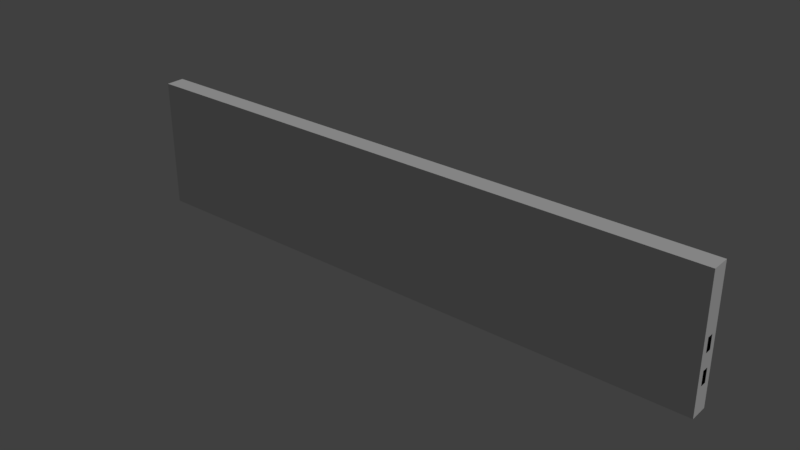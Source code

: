 # Source: fence_2.blend  (saved by Blender 2.79.0; exported with 4.5.12 LTS)
import bpy
from mathutils import Matrix  # noqa: F401  (used for matrix-valued properties, if any)

bpy.ops.wm.read_factory_settings(use_empty=True)
scene = bpy.context.scene
scene.name = 'Scene'

# ---- collections
col_collection_1 = bpy.data.collections.new('Collection 1'); scene.collection.children.link(col_collection_1)

# ---- materials (node trees are filled in below, after node groups)
mat_house = bpy.data.materials.new('house')
mat_house.alpha_threshold = 0.0
mat_house.use_transparent_shadow = False
mat_house.roughness = 0.5
mat_house.specular_intensity = 0.0
mat_house.line_color = (0.0, 0.0, 0.0, 1.0)

# ---- material node trees

# ---- world
world_world = bpy.data.worlds.new('World'); scene.world = world_world
world_world.color = (0.05088, 0.05088, 0.05088)
world_world.use_sun_shadow = False
world_world.sun_shadow_jitter_overblur = 0.0
world_world.cycles.sampling_method = 'MANUAL'

# ---- lights
light_hemi = bpy.data.lights.new('Hemi', 'SUN')
light_hemi.transmission_factor = 0.0
light_hemi.angle = 0.1993
light_hemi.energy = 1.0
light_hemi.shadow_buffer_clip_start = 0.5
light_hemi.shadow_soft_size = 0.1
light_hemi.shadow_cascade_max_distance = 1000.0

# ---- meshes
me_fence2collider = bpy.data.meshes.new('Fence2Collider')
me_fence2collider.from_pydata([(-2.0, -0.06253, 0.0), (-2.0, -0.06253, 0.8818), (-2.0, 0.06253, 0.0), (-2.0, 0.06253, 0.8818), (2.0, -0.06253, 0.0), (2.0, -0.06253, 0.8818), (2.0, 0.06253, 0.0), (2.0, 0.06253, 0.8818)], [], [(0, 1, 3, 2), (2, 3, 7, 6), (6, 7, 5, 4), (4, 5, 1, 0), (2, 6, 4, 0), (7, 3, 1, 5)])
me_fence2collider.use_remesh_preserve_volume = False
me_fence2collider.use_remesh_preserve_attributes = False
me_fence2collider.use_mirror_vertex_groups = False
me_fence2collider.update()
me_fence2mesh = bpy.data.meshes.new('Fence2Mesh')
me_fence2mesh.from_pydata([(0.186, -0.05132, 0.8608), (0.3828, -0.0454, 0.8695), (0.2166, -0.03421, -0.01343), (0.3486, -0.03024, -0.007592), (0.1754, 0.04541, 0.8608), (0.3718, 0.05418, 0.8695), (0.2094, 0.03071, -0.01343), (0.3413, 0.0366, -0.007592), (0.0, -0.02099, 0.474), (0.0, 0.02242, 0.3806), (1.0, -0.02099, 0.474), (1.0, 0.02242, 0.3806), (1.0, 0.02242, 0.474), (0.6169, -0.04216, 0.8608), (0.8133, -0.05515, 0.8695), (0.649, -0.02806, -0.01343), (0.7808, -0.03678, -0.007592), (0.6156, 0.05515, 0.8608), (0.8119, 0.04503, 0.8695), (0.6481, 0.03725, -0.01343), (0.7799, 0.03046, -0.007592), (0.0, 0.02242, 0.1806), (1.0, -0.02099, 0.1806), (1.0, 0.02242, 0.1806), (1.0, 0.02242, 0.274), (1.186, -0.05132, 0.8608), (1.383, -0.0454, 0.8695), (1.217, -0.03421, -0.01343), (1.349, -0.03024, -0.007592), (1.175, 0.04541, 0.8608), (1.372, 0.05418, 0.8695), (1.209, 0.03071, -0.01343), (1.341, 0.0366, -0.007592), (1.0, -0.02099, 0.3806), (2.0, -0.02099, 0.3806), (2.0, -0.02099, 0.474), (1.617, -0.04216, 0.8608), (1.813, -0.05515, 0.8695), (1.649, -0.02806, -0.01343), (1.781, -0.03678, -0.007592), (1.616, 0.05515, 0.8608), (1.812, 0.04503, 0.8695), (1.648, 0.03725, -0.01343), (1.78, 0.03046, -0.007592), (1.0, -0.02099, 0.274), (2.0, 0.02242, 0.1806), (-0.814, -0.05132, 0.8608), (-0.6172, -0.0454, 0.8695), (-0.7834, -0.03421, -0.01343), (-0.6514, -0.03024, -0.007592), (-0.8246, 0.04541, 0.8608), (-0.6282, 0.05418, 0.8695), (-0.7906, 0.03071, -0.01343), (-0.6587, 0.0366, -0.007592), (-1.0, -0.02099, 0.3806), (-1.0, 0.02242, 0.474), (0.0, -0.02099, 0.3806), (0.0, 0.02242, 0.474), (-0.3831, -0.04216, 0.8608), (-0.1867, -0.05515, 0.8695), (-0.351, -0.02806, -0.01343), (-0.2192, -0.03678, -0.007592), (-0.3844, 0.05515, 0.8608), (-0.1881, 0.04503, 0.8695), (-0.3519, 0.03725, -0.01343), (-0.2201, 0.03046, -0.007592), (-1.0, 0.02242, 0.1806), (0.0, -0.02099, 0.1806), (0.0, -0.02099, 0.274), (0.0, 0.02242, 0.274), (-1.814, -0.05132, 0.8608), (-1.617, -0.0454, 0.8695), (-1.783, -0.03421, -0.01343), (-1.651, -0.03024, -0.007592), (-1.825, 0.04541, 0.8608), (-1.628, 0.05418, 0.8695), (-1.791, 0.03071, -0.01343), (-1.659, 0.0366, -0.007592), (-2.0, -0.02099, 0.3806), (-2.0, -0.02099, 0.474), (-2.0, 0.02242, 0.3806), (-2.0, 0.02242, 0.474), (-1.0, -0.02099, 0.474), (-1.0, 0.02242, 0.3806), (-1.383, -0.04216, 0.8608), (-1.187, -0.05515, 0.8695), (-1.351, -0.02806, -0.01343), (-1.219, -0.03678, -0.007592), (-1.384, 0.05515, 0.8608), (-1.188, 0.04503, 0.8695), (-1.352, 0.03725, -0.01343), (-1.22, 0.03046, -0.007592), (-2.0, -0.02099, 0.1806), (-2.0, -0.02099, 0.274), (-2.0, 0.02242, 0.1806), (-2.0, 0.02242, 0.274), (-1.0, -0.02099, 0.1806), (-1.0, -0.02099, 0.274), (-1.0, 0.02242, 0.274), (2.0, 0.02242, 0.3806), (2.0, 0.02242, 0.474), (2.0, -0.02099, 0.1806), (2.0, -0.02099, 0.274), (2.0, 0.02242, 0.274)], [], [(5, 1, 3, 7), (0, 4, 6, 2), (1, 0, 2, 3), (5, 4, 6, 7), (1, 5, 4, 0), (56, 8, 57, 9), (9, 57, 12, 11), (11, 12, 10, 33), (33, 10, 8, 56), (9, 11, 33, 56), (12, 57, 8, 10), (18, 14, 16, 20), (13, 17, 19, 15), (14, 13, 15, 16), (18, 17, 19, 20), (14, 18, 17, 13), (67, 68, 69, 21), (21, 69, 24, 23), (23, 24, 44, 22), (22, 44, 68, 67), (21, 23, 22, 67), (24, 69, 68, 44), (30, 26, 28, 32), (25, 29, 31, 27), (26, 25, 27, 28), (30, 29, 31, 32), (26, 30, 29, 25), (11, 12, 100, 99), (99, 100, 35, 34), (34, 35, 10, 33), (11, 99, 34, 33), (100, 12, 10, 35), (41, 37, 39, 43), (36, 40, 42, 38), (37, 36, 38, 39), (41, 40, 42, 43), (37, 41, 40, 36), (23, 24, 103, 45), (45, 103, 102, 101), (101, 102, 44, 22), (23, 45, 101, 22), (103, 24, 44, 102), (51, 47, 49, 53), (46, 50, 52, 48), (47, 46, 48, 49), (51, 50, 52, 53), (47, 51, 50, 46), (54, 82, 55, 83), (83, 55, 57, 9), (56, 8, 82, 54), (83, 9, 56, 54), (57, 55, 82, 8), (63, 59, 61, 65), (58, 62, 64, 60), (59, 58, 60, 61), (63, 62, 64, 65), (59, 63, 62, 58), (96, 97, 98, 66), (66, 98, 69, 21), (67, 68, 97, 96), (66, 21, 67, 96), (69, 98, 97, 68), (75, 71, 73, 77), (70, 74, 76, 72), (71, 70, 72, 73), (75, 74, 76, 77), (71, 75, 74, 70), (78, 79, 81, 80), (80, 81, 55, 83), (54, 82, 79, 78), (80, 83, 54, 78), (55, 81, 79, 82), (89, 85, 87, 91), (84, 88, 90, 86), (85, 84, 86, 87), (89, 88, 90, 91), (85, 89, 88, 84), (92, 93, 95, 94), (94, 95, 98, 66), (96, 97, 93, 92), (94, 66, 96, 92), (98, 95, 93, 97)])
_uv = me_fence2mesh.uv_layers.new(name='UVMap')
_uv.uv.foreach_set('vector', [0.99, 0.9128, 0.9817, 0.9128, 0.9817, 0.8398, 0.99, 0.8398, 0.9652, 0.9121, 0.9571, 0.9121, 0.9571, 0.839, 0.9652, 0.839, 0.9817, 0.9128, 0.9652, 0.9121, 0.9652, 0.839, 0.9817, 0.8398, 0.9817, 0.9128, 0.9652, 0.9121, 0.9652, 0.839, 0.9817, 0.8398, 0.9817, 0.9128, 0.99, 0.9128, 0.9652, 0.9121, 0.9652, 0.9121, 0.7292, 0.2178, 0.7292, 0.1735, 0.7292, 0.1735, 0.7292, 0.2178, 0.7292, 0.2178, 0.7292, 0.1735, 0.5797, 0.1735, 0.5797, 0.2178, 0.5797, 0.2178, 0.5797, 0.1735, 0.5797, 0.1735, 0.5797, 0.2178, 0.5797, 0.2178, 0.5797, 0.1735, 0.7292, 0.1735, 0.7292, 0.2178, 0.7292, 0.2178, 0.5797, 0.2178, 0.5797, 0.2178, 0.7292, 0.2178, 0.6308, 0.2281, 0.6802, 0.2281, 0.6802, 0.2281, 0.6308, 0.2281, 0.99, 0.9128, 0.9817, 0.9128, 0.9817, 0.8398, 0.99, 0.8398, 0.9652, 0.9121, 0.9571, 0.9121, 0.9571, 0.839, 0.9652, 0.839, 0.9817, 0.9128, 0.9652, 0.9121, 0.9652, 0.839, 0.9817, 0.8398, 0.9817, 0.9128, 0.9652, 0.9121, 0.9652, 0.839, 0.9817, 0.8398, 0.9817, 0.9128, 0.99, 0.9128, 0.9652, 0.9121, 0.9652, 0.9121, 0.7292, 0.2178, 0.7292, 0.1735, 0.7292, 0.1735, 0.7292, 0.2178, 0.7292, 0.2178, 0.7292, 0.1735, 0.5797, 0.1735, 0.5797, 0.2178, 0.5797, 0.2178, 0.5797, 0.1735, 0.5797, 0.1735, 0.5797, 0.2178, 0.5797, 0.2178, 0.5797, 0.1735, 0.7292, 0.1735, 0.7292, 0.2178, 0.7292, 0.2178, 0.5797, 0.2178, 0.5797, 0.2178, 0.7292, 0.2178, 0.6308, 0.2281, 0.6802, 0.2281, 0.6802, 0.2281, 0.6308, 0.2281, 0.99, 0.9128, 0.9817, 0.9128, 0.9817, 0.8398, 0.99, 0.8398, 0.9652, 0.9121, 0.9571, 0.9121, 0.9571, 0.839, 0.9652, 0.839, 0.9817, 0.9128, 0.9652, 0.9121, 0.9652, 0.839, 0.9817, 0.8398, 0.9817, 0.9128, 0.9652, 0.9121, 0.9652, 0.839, 0.9817, 0.8398, 0.9817, 0.9128, 0.99, 0.9128, 0.9652, 0.9121, 0.9652, 0.9121, 0.7292, 0.2178, 0.7292, 0.1735, 0.5797, 0.1735, 0.5797, 0.2178, 0.5797, 0.2178, 0.5797, 0.1735, 0.5797, 0.1735, 0.5797, 0.2178, 0.5797, 0.2178, 0.5797, 0.1735, 0.7292, 0.1735, 0.7292, 0.2178, 0.7292, 0.2178, 0.5797, 0.2178, 0.5797, 0.2178, 0.7292, 0.2178, 0.6308, 0.2281, 0.6802, 0.2281, 0.6802, 0.2281, 0.6308, 0.2281, 0.99, 0.9128, 0.9817, 0.9128, 0.9817, 0.8398, 0.99, 0.8398, 0.9652, 0.9121, 0.9571, 0.9121, 0.9571, 0.839, 0.9652, 0.839, 0.9817, 0.9128, 0.9652, 0.9121, 0.9652, 0.839, 0.9817, 0.8398, 0.9817, 0.9128, 0.9652, 0.9121, 0.9652, 0.839, 0.9817, 0.8398, 0.9817, 0.9128, 0.99, 0.9128, 0.9652, 0.9121, 0.9652, 0.9121, 0.7292, 0.2178, 0.7292, 0.1735, 0.5797, 0.1735, 0.5797, 0.2178, 0.5797, 0.2178, 0.5797, 0.1735, 0.5797, 0.1735, 0.5797, 0.2178, 0.5797, 0.2178, 0.5797, 0.1735, 0.7292, 0.1735, 0.7292, 0.2178, 0.7292, 0.2178, 0.5797, 0.2178, 0.5797, 0.2178, 0.7292, 0.2178, 0.6308, 0.2281, 0.6802, 0.2281, 0.6802, 0.2281, 0.6308, 0.2281, 0.99, 0.9128, 0.9817, 0.9128, 0.9817, 0.8398, 0.99, 0.8398, 0.9652, 0.9121, 0.9571, 0.9121, 0.9571, 0.839, 0.9652, 0.839, 0.9817, 0.9128, 0.9652, 0.9121, 0.9652, 0.839, 0.9817, 0.8398, 0.9817, 0.9128, 0.9652, 0.9121, 0.9652, 0.839, 0.9817, 0.8398, 0.9817, 0.9128, 0.99, 0.9128, 0.9652, 0.9121, 0.9652, 0.9121, 0.7292, 0.2178, 0.7292, 0.1735, 0.7292, 0.1735, 0.7292, 0.2178, 0.7292, 0.2178, 0.7292, 0.1735, 0.5797, 0.1735, 0.5797, 0.2178, 0.5797, 0.2178, 0.5797, 0.1735, 0.7292, 0.1735, 0.7292, 0.2178, 0.7292, 0.2178, 0.5797, 0.2178, 0.5797, 0.2178, 0.7292, 0.2178, 0.6308, 0.2281, 0.6802, 0.2281, 0.6802, 0.2281, 0.6308, 0.2281, 0.99, 0.9128, 0.9817, 0.9128, 0.9817, 0.8398, 0.99, 0.8398, 0.9652, 0.9121, 0.9571, 0.9121, 0.9571, 0.839, 0.9652, 0.839, 0.9817, 0.9128, 0.9652, 0.9121, 0.9652, 0.839, 0.9817, 0.8398, 0.9817, 0.9128, 0.9652, 0.9121, 0.9652, 0.839, 0.9817, 0.8398, 0.9817, 0.9128, 0.99, 0.9128, 0.9652, 0.9121, 0.9652, 0.9121, 0.7292, 0.2178, 0.7292, 0.1735, 0.7292, 0.1735, 0.7292, 0.2178, 0.7292, 0.2178, 0.7292, 0.1735, 0.5797, 0.1735, 0.5797, 0.2178, 0.5797, 0.2178, 0.5797, 0.1735, 0.7292, 0.1735, 0.7292, 0.2178, 0.7292, 0.2178, 0.5797, 0.2178, 0.5797, 0.2178, 0.7292, 0.2178, 0.6308, 0.2281, 0.6802, 0.2281, 0.6802, 0.2281, 0.6308, 0.2281, 0.99, 0.9128, 0.9817, 0.9128, 0.9817, 0.8398, 0.99, 0.8398, 0.9652, 0.9121, 0.9571, 0.9121, 0.9571, 0.839, 0.9652, 0.839, 0.9817, 0.9128, 0.9652, 0.9121, 0.9652, 0.839, 0.9817, 0.8398, 0.9817, 0.9128, 0.9652, 0.9121, 0.9652, 0.839, 0.9817, 0.8398, 0.9817, 0.9128, 0.99, 0.9128, 0.9652, 0.9121, 0.9652, 0.9121, 0.7292, 0.2178, 0.7292, 0.1735, 0.7292, 0.1735, 0.7292, 0.2178, 0.7292, 0.2178, 0.7292, 0.1735, 0.5797, 0.1735, 0.5797, 0.2178, 0.5797, 0.2178, 0.5797, 0.1735, 0.7292, 0.1735, 0.7292, 0.2178, 0.7292, 0.2178, 0.5797, 0.2178, 0.5797, 0.2178, 0.7292, 0.2178, 0.6308, 0.2281, 0.6802, 0.2281, 0.6802, 0.2281, 0.6308, 0.2281, 0.99, 0.9128, 0.9817, 0.9128, 0.9817, 0.8398, 0.99, 0.8398, 0.9652, 0.9121, 0.9571, 0.9121, 0.9571, 0.839, 0.9652, 0.839, 0.9817, 0.9128, 0.9652, 0.9121, 0.9652, 0.839, 0.9817, 0.8398, 0.9817, 0.9128, 0.9652, 0.9121, 0.9652, 0.839, 0.9817, 0.8398, 0.9817, 0.9128, 0.99, 0.9128, 0.9652, 0.9121, 0.9652, 0.9121, 0.7292, 0.2178, 0.7292, 0.1735, 0.7292, 0.1735, 0.7292, 0.2178, 0.7292, 0.2178, 0.7292, 0.1735, 0.5797, 0.1735, 0.5797, 0.2178, 0.5797, 0.2178, 0.5797, 0.1735, 0.7292, 0.1735, 0.7292, 0.2178, 0.7292, 0.2178, 0.5797, 0.2178, 0.5797, 0.2178, 0.7292, 0.2178, 0.6308, 0.2281, 0.6802, 0.2281, 0.6802, 0.2281, 0.6308, 0.2281])
me_fence2mesh.materials.append(mat_house)
me_fence2mesh.use_remesh_preserve_volume = False
me_fence2mesh.use_remesh_preserve_attributes = False
me_fence2mesh.use_mirror_vertex_groups = False
me_fence2mesh.use_paint_bone_selection = False
me_fence2mesh.use_paint_mask = True
me_fence2mesh.update()

# ---- objects
ob_fence2collider__colonly = bpy.data.objects.new('Fence2Collider -colonly', me_fence2collider)
ob_fence2mesh = bpy.data.objects.new('Fence2Mesh', me_fence2mesh)
ob_hemi = bpy.data.objects.new('Hemi', light_hemi)

# ---- transforms, parenting, visibility, modifiers, constraints
ob_fence2collider__colonly.location = (0.0, 0.0, 0.0)
ob_fence2collider__colonly.display_type = 'WIRE'
ob_fence2collider__colonly.show_name = True
ob_fence2collider__colonly.show_wire = True
ob_fence2collider__colonly.show_all_edges = True
ob_fence2collider__colonly.lineart.crease_threshold = 0.0
ob_fence2mesh.parent = ob_fence2collider__colonly
ob_fence2mesh.location = (0.0, 0.0, 0.0)
ob_fence2mesh.lock_rotations_4d = False
ob_fence2mesh.empty_display_type = 'ARROWS'
ob_fence2mesh.lineart.crease_threshold = 0.0
ob_hemi.location = (0.0, 0.0, 0.0)
ob_hemi.rotation_euler = (-0.588, 0.4478, -0.281)
ob_hemi.hide_viewport = True
ob_hemi.lineart.crease_threshold = 0.0

# ---- collection membership
col_collection_1.objects.link(ob_fence2collider__colonly)
col_collection_1.objects.link(ob_fence2mesh)
col_collection_1.objects.link(ob_hemi)

# ---- scene / render settings (as saved in the file)
scene.frame_start = 1; scene.frame_end = 250; scene.frame_set(1)
scene.render.engine = 'BLENDER_EEVEE_NEXT'
scene.render.resolution_percentage = 50
scene.render.dither_intensity = 0.0
scene.cycles.use_denoising = False
scene.cycles.samples = 128
scene.cycles.sampling_pattern = 'TABULATED_SOBOL'
scene.cycles.use_adaptive_sampling = False
scene.cycles.use_light_tree = False
scene.cycles.blur_glossy = 0.0
scene.cycles.sample_clamp_indirect = 0.0
scene.view_settings.view_transform = 'Standard'
bpy.context.view_layer.update()

# ---- added for rendering (the .blend has no active camera): camera
cam_auto = bpy.data.cameras.new('AutoCamera')
cam_auto.lens = 50.0
cam_auto.sensor_width = 36.0
cam_auto.clip_end = 1000.0
ob_auto_camera = bpy.data.objects.new('AutoCamera', cam_auto)
scene.collection.objects.link(ob_auto_camera)
ob_auto_camera.location = (3.79423, -4.55307, 3.46958)
ob_auto_camera.rotation_euler = (1.09748, -7.21219e-08, 0.694738)
scene.camera = ob_auto_camera
bpy.context.view_layer.update()
